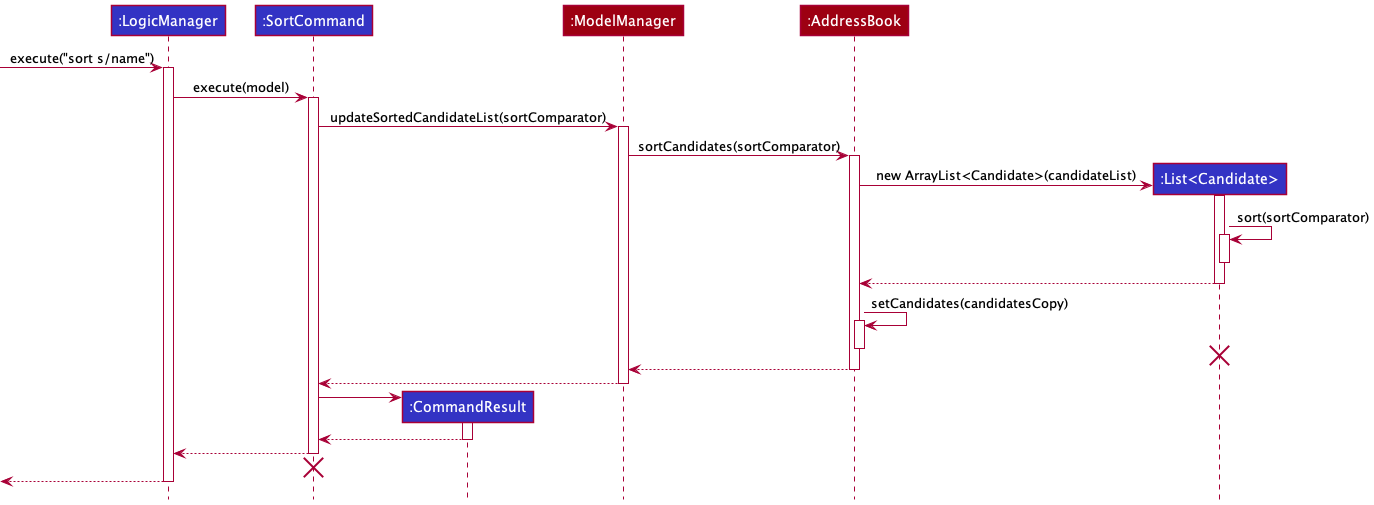

The diagram above was rendered by PlantUML. Its source (embedded in the PNG):
@startuml
!include style.puml

participant ":LogicManager" as LogicManager LOGIC_COLOR

participant ":SortCommand" as SortCommand LOGIC_COLOR

participant ":CommandResult" as CommandResult LOGIC_COLOR

participant ":ModelManager" as ModelManager MODEL_COLOR

participant ":AddressBook" as AddressBook MODEL_COLOR

participant ":List<Candidate>" as List LOGIC_COLOR


[-> LogicManager : execute("sort s/name")
activate LogicManager


LogicManager  -> SortCommand : execute(model)
activate SortCommand

SortCommand  -> ModelManager : updateSortedCandidateList(sortComparator)
activate ModelManager

ModelManager  -> AddressBook : sortCandidates(sortComparator)
activate AddressBook

create List

AddressBook  -> List :  new ArrayList<Candidate>(candidateList)
activate List

List  -> List : sort(sortComparator)
activate List
deactivate List

List --> AddressBook :
deactivate List

AddressBook  -> AddressBook : setCandidates(candidatesCopy)
activate AddressBook
deactivate AddressBook

destroy List

AddressBook --> ModelManager :
deactivate AddressBook

ModelManager --> SortCommand :
deactivate ModelManager

create CommandResult
SortCommand -> CommandResult :
activate CommandResult

CommandResult --> SortCommand :
deactivate CommandResult

'Hidden arrow to position the destroy marker below the end of the activation bar.
SortCommand --> LogicManager
deactivate SortCommand

SortCommand -[hidden]-> LogicManager
destroy SortCommand


[<--LogicManager
deactivate LogicManager
@enduml